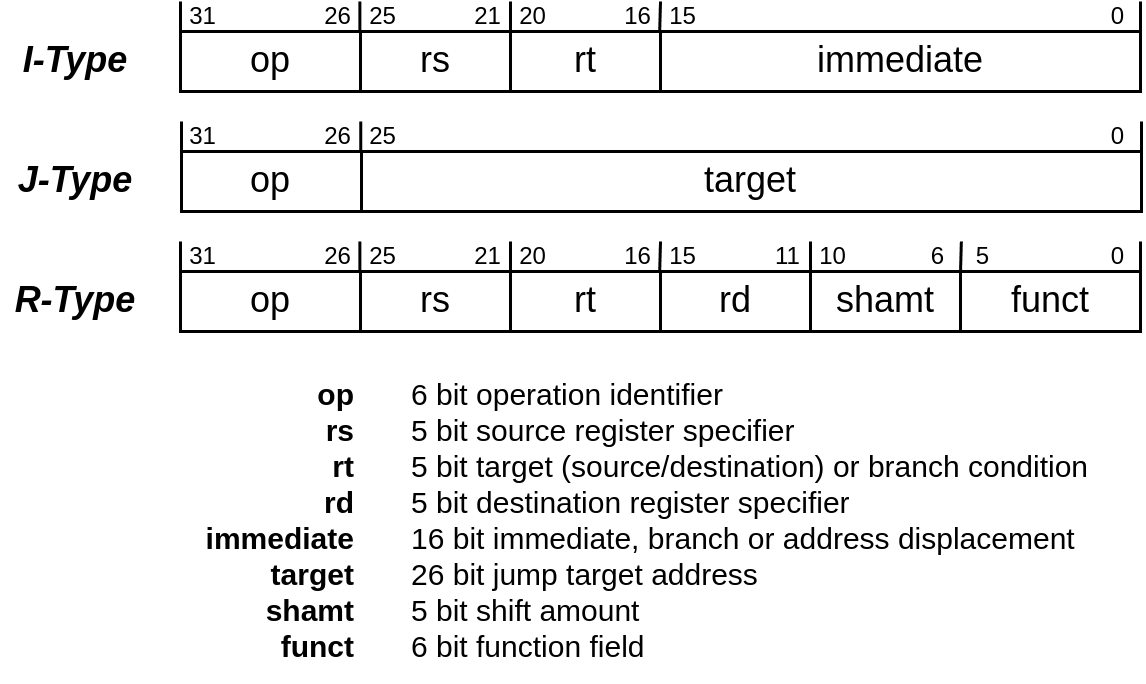

The diagram above was exported from draw.io. Its source (the exported page's mxGraphModel, read from the mxfile embedded in the PNG):
<mxGraphModel dx="729" dy="565" grid="1" gridSize="10" guides="1" tooltips="1" connect="1" arrows="1" fold="1" page="1" pageScale="1" pageWidth="850" pageHeight="1100" math="0" shadow="0">
  <root>
    <mxCell id="0" />
    <mxCell id="1" parent="0" />
    <mxCell id="2" value="op" style="rounded=0;whiteSpace=wrap;html=1;" vertex="1" parent="1">
      <mxGeometry x="59.67" y="360" width="60" height="20" as="geometry" />
    </mxCell>
    <mxCell id="3" value="rs" style="rounded=0;whiteSpace=wrap;html=1;" vertex="1" parent="1">
      <mxGeometry x="119.67" y="360" width="50" height="20" as="geometry" />
    </mxCell>
    <mxCell id="4" value="rt" style="rounded=0;whiteSpace=wrap;html=1;" vertex="1" parent="1">
      <mxGeometry x="169.67" y="360" width="50" height="20" as="geometry" />
    </mxCell>
    <mxCell id="5" value="immediate" style="rounded=0;whiteSpace=wrap;html=1;" vertex="1" parent="1">
      <mxGeometry x="219.67" y="360" width="160" height="20" as="geometry" />
    </mxCell>
    <mxCell id="6" value="op" style="rounded=0;whiteSpace=wrap;html=1;" vertex="1" parent="1">
      <mxGeometry x="60" y="400" width="60" height="20" as="geometry" />
    </mxCell>
    <mxCell id="7" value="target" style="rounded=0;whiteSpace=wrap;html=1;" vertex="1" parent="1">
      <mxGeometry x="120" y="400" width="260" height="20" as="geometry" />
    </mxCell>
    <mxCell id="8" value="op" style="rounded=0;whiteSpace=wrap;html=1;" vertex="1" parent="1">
      <mxGeometry x="59.67" y="440" width="60" height="20" as="geometry" />
    </mxCell>
    <mxCell id="9" value="rs" style="rounded=0;whiteSpace=wrap;html=1;" vertex="1" parent="1">
      <mxGeometry x="119.67" y="440" width="50" height="20" as="geometry" />
    </mxCell>
    <mxCell id="10" value="rt" style="rounded=0;whiteSpace=wrap;html=1;" vertex="1" parent="1">
      <mxGeometry x="169.67" y="440" width="50" height="20" as="geometry" />
    </mxCell>
    <mxCell id="11" value="rd" style="rounded=0;whiteSpace=wrap;html=1;" vertex="1" parent="1">
      <mxGeometry x="219.67" y="440" width="50" height="20" as="geometry" />
    </mxCell>
    <mxCell id="12" value="shamt" style="rounded=0;whiteSpace=wrap;html=1;" vertex="1" parent="1">
      <mxGeometry x="269.67" y="440" width="50" height="20" as="geometry" />
    </mxCell>
    <mxCell id="13" value="funct" style="rounded=0;whiteSpace=wrap;html=1;" vertex="1" parent="1">
      <mxGeometry x="319.67" y="440" width="60" height="20" as="geometry" />
    </mxCell>
    <mxCell id="14" value="op&lt;div&gt;rs&lt;/div&gt;&lt;div&gt;rt&lt;/div&gt;&lt;div&gt;rd&lt;/div&gt;&lt;div&gt;immediate&lt;/div&gt;&lt;div&gt;target&lt;/div&gt;&lt;div&gt;shamt funct&lt;/div&gt;" style="text;html=1;align=right;verticalAlign=middle;whiteSpace=wrap;rounded=0;fontStyle=1;fontSize=10;" vertex="1" parent="1">
      <mxGeometry x="70" y="467.5" width="50" height="110" as="geometry" />
    </mxCell>
    <mxCell id="15" value="6 bit operation identifier&lt;div&gt;5 bit source register specifier&lt;/div&gt;&lt;div&gt;5 bit target (source/destination) or branch condition&lt;/div&gt;&lt;div&gt;5 bit destination register specifier&lt;/div&gt;&lt;div&gt;16 bit immediate, branch or address displacement&lt;/div&gt;&lt;div&gt;26 bit jump target address&lt;/div&gt;&lt;div&gt;5 bit shift amount&lt;/div&gt;&lt;div&gt;6 bit function field&lt;/div&gt;" style="text;html=1;align=left;verticalAlign=middle;whiteSpace=wrap;rounded=0;fontSize=10;" vertex="1" parent="1">
      <mxGeometry x="134.67" y="475" width="245.33" height="95" as="geometry" />
    </mxCell>
    <mxCell id="16" value="" style="endArrow=none;html=1;" edge="1" parent="1">
      <mxGeometry width="50" height="50" relative="1" as="geometry">
        <mxPoint x="59.67" y="360" as="sourcePoint" />
        <mxPoint x="59.67" y="350" as="targetPoint" />
      </mxGeometry>
    </mxCell>
    <mxCell id="18" value="" style="endArrow=none;html=1;" edge="1" parent="1">
      <mxGeometry width="50" height="50" relative="1" as="geometry">
        <mxPoint x="119.44" y="360" as="sourcePoint" />
        <mxPoint x="119.44" y="350" as="targetPoint" />
      </mxGeometry>
    </mxCell>
    <mxCell id="20" value="" style="endArrow=none;html=1;" edge="1" parent="1">
      <mxGeometry width="50" height="50" relative="1" as="geometry">
        <mxPoint x="169.67" y="360" as="sourcePoint" />
        <mxPoint x="169.67" y="350" as="targetPoint" />
      </mxGeometry>
    </mxCell>
    <mxCell id="21" value="" style="endArrow=none;html=1;" edge="1" parent="1">
      <mxGeometry width="50" height="50" relative="1" as="geometry">
        <mxPoint x="219.39" y="360" as="sourcePoint" />
        <mxPoint x="219.67" y="350" as="targetPoint" />
      </mxGeometry>
    </mxCell>
    <mxCell id="25" value="" style="endArrow=none;html=1;" edge="1" parent="1">
      <mxGeometry width="50" height="50" relative="1" as="geometry">
        <mxPoint x="379.67" y="360" as="sourcePoint" />
        <mxPoint x="379.67" y="350" as="targetPoint" />
      </mxGeometry>
    </mxCell>
    <mxCell id="26" value="" style="endArrow=none;html=1;" edge="1" parent="1">
      <mxGeometry width="50" height="50" relative="1" as="geometry">
        <mxPoint x="60" y="400" as="sourcePoint" />
        <mxPoint x="60" y="390" as="targetPoint" />
      </mxGeometry>
    </mxCell>
    <mxCell id="27" value="" style="endArrow=none;html=1;" edge="1" parent="1">
      <mxGeometry width="50" height="50" relative="1" as="geometry">
        <mxPoint x="119.76999999999998" y="400" as="sourcePoint" />
        <mxPoint x="119.76999999999998" y="390" as="targetPoint" />
      </mxGeometry>
    </mxCell>
    <mxCell id="28" value="" style="endArrow=none;html=1;" edge="1" parent="1">
      <mxGeometry width="50" height="50" relative="1" as="geometry">
        <mxPoint x="380" y="400" as="sourcePoint" />
        <mxPoint x="380" y="390" as="targetPoint" />
      </mxGeometry>
    </mxCell>
    <mxCell id="29" value="" style="endArrow=none;html=1;" edge="1" parent="1">
      <mxGeometry width="50" height="50" relative="1" as="geometry">
        <mxPoint x="59.67" y="440" as="sourcePoint" />
        <mxPoint x="59.67" y="430" as="targetPoint" />
      </mxGeometry>
    </mxCell>
    <mxCell id="30" value="" style="endArrow=none;html=1;" edge="1" parent="1">
      <mxGeometry width="50" height="50" relative="1" as="geometry">
        <mxPoint x="119.43999999999998" y="440" as="sourcePoint" />
        <mxPoint x="119.43999999999998" y="430" as="targetPoint" />
      </mxGeometry>
    </mxCell>
    <mxCell id="31" value="" style="endArrow=none;html=1;" edge="1" parent="1">
      <mxGeometry width="50" height="50" relative="1" as="geometry">
        <mxPoint x="379.67" y="440" as="sourcePoint" />
        <mxPoint x="379.67" y="430" as="targetPoint" />
      </mxGeometry>
    </mxCell>
    <mxCell id="32" value="" style="endArrow=none;html=1;" edge="1" parent="1">
      <mxGeometry width="50" height="50" relative="1" as="geometry">
        <mxPoint x="169.67" y="440" as="sourcePoint" />
        <mxPoint x="169.67" y="430" as="targetPoint" />
      </mxGeometry>
    </mxCell>
    <mxCell id="33" value="" style="endArrow=none;html=1;" edge="1" parent="1">
      <mxGeometry width="50" height="50" relative="1" as="geometry">
        <mxPoint x="219.39" y="440" as="sourcePoint" />
        <mxPoint x="219.67" y="430" as="targetPoint" />
      </mxGeometry>
    </mxCell>
    <mxCell id="34" value="" style="endArrow=none;html=1;" edge="1" parent="1">
      <mxGeometry width="50" height="50" relative="1" as="geometry">
        <mxPoint x="269.67" y="440" as="sourcePoint" />
        <mxPoint x="269.67" y="430" as="targetPoint" />
      </mxGeometry>
    </mxCell>
    <mxCell id="35" value="" style="endArrow=none;html=1;" edge="1" parent="1">
      <mxGeometry width="50" height="50" relative="1" as="geometry">
        <mxPoint x="319.67" y="440" as="sourcePoint" />
        <mxPoint x="319.95" y="430" as="targetPoint" />
      </mxGeometry>
    </mxCell>
    <mxCell id="36" value="31" style="text;html=1;align=center;verticalAlign=middle;whiteSpace=wrap;rounded=0;fontSize=8;" vertex="1" parent="1">
      <mxGeometry x="59.67" y="430" width="15" height="10" as="geometry" />
    </mxCell>
    <mxCell id="37" value="26" style="text;html=1;align=center;verticalAlign=middle;whiteSpace=wrap;rounded=0;fontSize=8;" vertex="1" parent="1">
      <mxGeometry x="104.67" y="430" width="15" height="10" as="geometry" />
    </mxCell>
    <mxCell id="38" value="25" style="text;html=1;align=center;verticalAlign=middle;whiteSpace=wrap;rounded=0;fontSize=8;" vertex="1" parent="1">
      <mxGeometry x="119.67" y="430" width="15" height="10" as="geometry" />
    </mxCell>
    <mxCell id="39" value="21" style="text;html=1;align=center;verticalAlign=middle;whiteSpace=wrap;rounded=0;fontSize=8;" vertex="1" parent="1">
      <mxGeometry x="154.67" y="430" width="15" height="10" as="geometry" />
    </mxCell>
    <mxCell id="40" value="20" style="text;html=1;align=center;verticalAlign=middle;whiteSpace=wrap;rounded=0;fontSize=8;" vertex="1" parent="1">
      <mxGeometry x="169.67" y="430" width="15" height="10" as="geometry" />
    </mxCell>
    <mxCell id="41" value="16" style="text;html=1;align=center;verticalAlign=middle;whiteSpace=wrap;rounded=0;fontSize=8;" vertex="1" parent="1">
      <mxGeometry x="204.67" y="430" width="15" height="10" as="geometry" />
    </mxCell>
    <mxCell id="42" value="15" style="text;html=1;align=center;verticalAlign=middle;whiteSpace=wrap;rounded=0;fontSize=8;" vertex="1" parent="1">
      <mxGeometry x="219.67" y="430" width="15" height="10" as="geometry" />
    </mxCell>
    <mxCell id="43" value="11" style="text;html=1;align=center;verticalAlign=middle;whiteSpace=wrap;rounded=0;fontSize=8;" vertex="1" parent="1">
      <mxGeometry x="254.67" y="430" width="15" height="10" as="geometry" />
    </mxCell>
    <mxCell id="44" value="10" style="text;html=1;align=center;verticalAlign=middle;whiteSpace=wrap;rounded=0;fontSize=8;" vertex="1" parent="1">
      <mxGeometry x="269.67" y="430" width="15" height="10" as="geometry" />
    </mxCell>
    <mxCell id="45" value="6" style="text;html=1;align=center;verticalAlign=middle;whiteSpace=wrap;rounded=0;fontSize=8;" vertex="1" parent="1">
      <mxGeometry x="304.67" y="430" width="15" height="10" as="geometry" />
    </mxCell>
    <mxCell id="46" value="5" style="text;html=1;align=center;verticalAlign=middle;whiteSpace=wrap;rounded=0;fontSize=8;" vertex="1" parent="1">
      <mxGeometry x="319.67" y="430" width="15" height="10" as="geometry" />
    </mxCell>
    <mxCell id="47" value="0" style="text;html=1;align=center;verticalAlign=middle;whiteSpace=wrap;rounded=0;fontSize=8;" vertex="1" parent="1">
      <mxGeometry x="364.67" y="430" width="15" height="10" as="geometry" />
    </mxCell>
    <mxCell id="48" value="31" style="text;html=1;align=center;verticalAlign=middle;whiteSpace=wrap;rounded=0;fontSize=8;" vertex="1" parent="1">
      <mxGeometry x="59.67" y="350" width="15" height="10" as="geometry" />
    </mxCell>
    <mxCell id="49" value="26" style="text;html=1;align=center;verticalAlign=middle;whiteSpace=wrap;rounded=0;fontSize=8;" vertex="1" parent="1">
      <mxGeometry x="104.67" y="350" width="15" height="10" as="geometry" />
    </mxCell>
    <mxCell id="50" value="25" style="text;html=1;align=center;verticalAlign=middle;whiteSpace=wrap;rounded=0;fontSize=8;" vertex="1" parent="1">
      <mxGeometry x="119.67" y="350" width="15" height="10" as="geometry" />
    </mxCell>
    <mxCell id="51" value="21" style="text;html=1;align=center;verticalAlign=middle;whiteSpace=wrap;rounded=0;fontSize=8;" vertex="1" parent="1">
      <mxGeometry x="154.67" y="350" width="15" height="10" as="geometry" />
    </mxCell>
    <mxCell id="52" value="20" style="text;html=1;align=center;verticalAlign=middle;whiteSpace=wrap;rounded=0;fontSize=8;" vertex="1" parent="1">
      <mxGeometry x="169.67" y="350" width="15" height="10" as="geometry" />
    </mxCell>
    <mxCell id="53" value="16" style="text;html=1;align=center;verticalAlign=middle;whiteSpace=wrap;rounded=0;fontSize=8;" vertex="1" parent="1">
      <mxGeometry x="204.67" y="350" width="15" height="10" as="geometry" />
    </mxCell>
    <mxCell id="54" value="15" style="text;html=1;align=center;verticalAlign=middle;whiteSpace=wrap;rounded=0;fontSize=8;" vertex="1" parent="1">
      <mxGeometry x="219.67" y="350" width="15" height="10" as="geometry" />
    </mxCell>
    <mxCell id="55" value="0" style="text;html=1;align=center;verticalAlign=middle;whiteSpace=wrap;rounded=0;fontSize=8;" vertex="1" parent="1">
      <mxGeometry x="364.67" y="350" width="15" height="10" as="geometry" />
    </mxCell>
    <mxCell id="56" value="31" style="text;html=1;align=center;verticalAlign=middle;whiteSpace=wrap;rounded=0;fontSize=8;" vertex="1" parent="1">
      <mxGeometry x="60" y="390" width="15" height="10" as="geometry" />
    </mxCell>
    <mxCell id="57" value="26" style="text;html=1;align=center;verticalAlign=middle;whiteSpace=wrap;rounded=0;fontSize=8;" vertex="1" parent="1">
      <mxGeometry x="105" y="390" width="15" height="10" as="geometry" />
    </mxCell>
    <mxCell id="58" value="25" style="text;html=1;align=center;verticalAlign=middle;whiteSpace=wrap;rounded=0;fontSize=8;" vertex="1" parent="1">
      <mxGeometry x="120" y="390" width="15" height="10" as="geometry" />
    </mxCell>
    <mxCell id="59" value="0" style="text;html=1;align=center;verticalAlign=middle;whiteSpace=wrap;rounded=0;fontSize=8;" vertex="1" parent="1">
      <mxGeometry x="365" y="390" width="15" height="10" as="geometry" />
    </mxCell>
    <mxCell id="60" value="I-Type" style="text;html=1;align=center;verticalAlign=middle;whiteSpace=wrap;rounded=0;fontStyle=3" vertex="1" parent="1">
      <mxGeometry y="360" width="50" height="20" as="geometry" />
    </mxCell>
    <mxCell id="61" value="J-Type" style="text;html=1;align=center;verticalAlign=middle;whiteSpace=wrap;rounded=0;fontStyle=3" vertex="1" parent="1">
      <mxGeometry y="400" width="50" height="20" as="geometry" />
    </mxCell>
    <mxCell id="62" value="R-Type" style="text;html=1;align=center;verticalAlign=middle;whiteSpace=wrap;rounded=0;fontStyle=3" vertex="1" parent="1">
      <mxGeometry x="1.7763568394002505e-15" y="440" width="50" height="20" as="geometry" />
    </mxCell>
  </root>
</mxGraphModel>